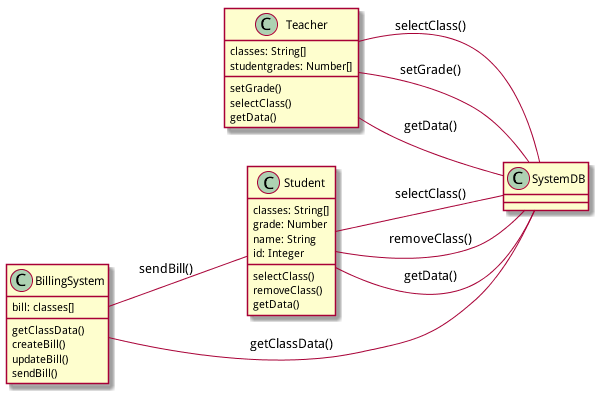

The diagram above was rendered by PlantUML. Its source (embedded in the PNG):
@startuml
left to right direction
class Student{
classes: String[]
grade: Number
name: String
id: Integer
selectClass()
removeClass()
getData()
}

class SystemDB

class Teacher{
classes: String[]
studentgrades: Number[]
setGrade()
selectClass()
getData()
}

class BillingSystem{
bill: classes[]
getClassData()
createBill()
updateBill()
sendBill()
}

Student -- SystemDB: selectClass()
Student -- SystemDB: removeClass()
Student -- SystemDB: getData()
Teacher -- SystemDB: selectClass()
Teacher -- SystemDB: setGrade()
Teacher -- SystemDB: getData()
BillingSystem -- Student: sendBill()
BillingSystem -- SystemDB: getClassData()
@enduml